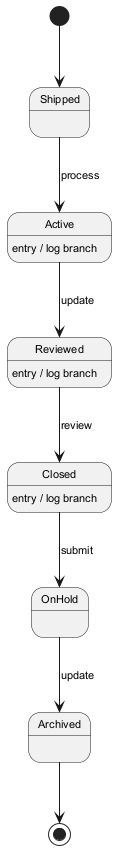

The diagram above was rendered by PlantUML. Its source (embedded in the PNG):
@startuml
skinparam backgroundColor #FFFFFF
skinparam classBackgroundColor #F1F8E9
skinparam classBorderColor #33691E
skinparam defaultFontSize 11
[*] --> Shipped
Shipped --> Active : process
Active --> Reviewed : update
Active : entry / log branch
Reviewed --> Closed : review
Reviewed : entry / log branch
Closed --> OnHold : submit
Closed : entry / log branch
OnHold --> Archived : update
Archived --> [*]
@enduml